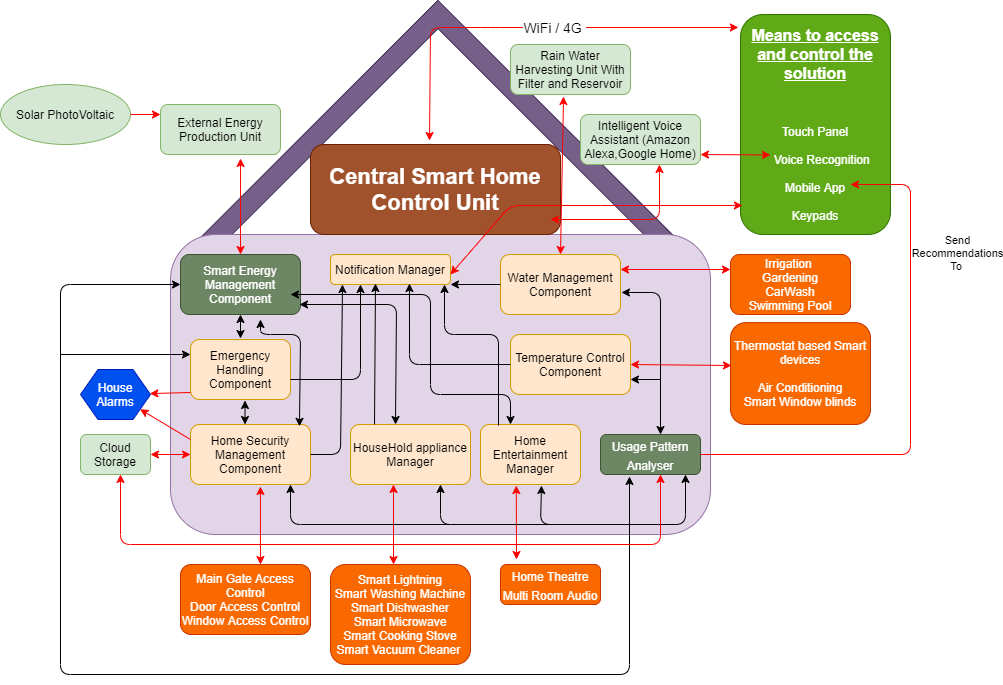

The diagram above was exported from draw.io. Its source (the exported page's mxGraphModel, read from the mxfile embedded in the PNG):
<mxGraphModel dx="868" dy="1619" grid="1" gridSize="10" guides="1" tooltips="1" connect="1" arrows="1" fold="1" page="1" pageScale="1" pageWidth="827" pageHeight="1169" math="0" shadow="0">
  <root>
    <mxCell id="0" />
    <mxCell id="1" parent="0" />
    <mxCell id="XUhyJ2iEusUtZBNPkx9E-14" value="" style="shape=corner;whiteSpace=wrap;html=1;rotation=45;fillColor=#76608a;strokeColor=#432D57;fontColor=#ffffff;" parent="1" vertex="1">
      <mxGeometry x="276.9" y="34.01" width="345.39" height="367.68" as="geometry" />
    </mxCell>
    <mxCell id="XUhyJ2iEusUtZBNPkx9E-1" value="" style="rounded=1;whiteSpace=wrap;html=1;fillColor=#e1d5e7;strokeColor=#9673a6;" parent="1" vertex="1">
      <mxGeometry x="190" y="200" width="540" height="300" as="geometry" />
    </mxCell>
    <mxCell id="XUhyJ2iEusUtZBNPkx9E-2" value="Home Entertainment Manager" style="rounded=1;whiteSpace=wrap;html=1;fillColor=#ffe6cc;strokeColor=#d79b00;" parent="1" vertex="1">
      <mxGeometry x="500" y="390" width="100" height="60" as="geometry" />
    </mxCell>
    <mxCell id="XUhyJ2iEusUtZBNPkx9E-4" value="Smart Energy Management Component" style="rounded=1;whiteSpace=wrap;html=1;fillColor=#6d8764;strokeColor=#3A5431;fontColor=#ffffff;" parent="1" vertex="1">
      <mxGeometry x="200" y="220" width="120" height="60" as="geometry" />
    </mxCell>
    <mxCell id="XUhyJ2iEusUtZBNPkx9E-5" value="HouseHold appliance Manager" style="rounded=1;whiteSpace=wrap;html=1;fillColor=#ffe6cc;strokeColor=#d79b00;" parent="1" vertex="1">
      <mxGeometry x="370" y="390" width="120" height="60" as="geometry" />
    </mxCell>
    <mxCell id="XUhyJ2iEusUtZBNPkx9E-6" value="External Energy Production Unit" style="rounded=1;whiteSpace=wrap;html=1;fillColor=#d5e8d4;strokeColor=#82b366;" parent="1" vertex="1">
      <mxGeometry x="180" y="70" width="120" height="50" as="geometry" />
    </mxCell>
    <mxCell id="XUhyJ2iEusUtZBNPkx9E-9" value="Solar PhotoVoltaic" style="ellipse;whiteSpace=wrap;html=1;fillColor=#d5e8d4;strokeColor=#82b366;" parent="1" vertex="1">
      <mxGeometry x="20" y="50" width="130" height="60" as="geometry" />
    </mxCell>
    <mxCell id="XUhyJ2iEusUtZBNPkx9E-11" value="Cloud Storage" style="rounded=1;whiteSpace=wrap;html=1;fillColor=#d5e8d4;strokeColor=#82b366;" parent="1" vertex="1">
      <mxGeometry x="100" y="400" width="70" height="40" as="geometry" />
    </mxCell>
    <mxCell id="XUhyJ2iEusUtZBNPkx9E-15" value="Rain Water Harvesting Unit With Filter and Reservoir" style="rounded=1;whiteSpace=wrap;html=1;fillColor=#d5e8d4;strokeColor=#82b366;" parent="1" vertex="1">
      <mxGeometry x="530" y="10" width="120" height="50" as="geometry" />
    </mxCell>
    <mxCell id="XUhyJ2iEusUtZBNPkx9E-18" value="" style="endArrow=classic;startArrow=classic;html=1;entryX=0.667;entryY=1.08;entryDx=0;entryDy=0;entryPerimeter=0;strokeColor=#FF0000;" parent="1" source="XUhyJ2iEusUtZBNPkx9E-4" target="XUhyJ2iEusUtZBNPkx9E-6" edge="1">
      <mxGeometry width="50" height="50" relative="1" as="geometry">
        <mxPoint x="140" y="170" as="sourcePoint" />
        <mxPoint x="190" y="120" as="targetPoint" />
      </mxGeometry>
    </mxCell>
    <mxCell id="XUhyJ2iEusUtZBNPkx9E-44" value="&lt;u&gt;&lt;b&gt;&lt;font style=&quot;font-size: 16px&quot;&gt;Means to access and control the solution&lt;/font&gt;&lt;/b&gt;&lt;/u&gt;&lt;br&gt;&lt;br&gt;&lt;br&gt;&lt;br&gt;Touch Panel&lt;br&gt;&lt;br&gt;&amp;nbsp; &amp;nbsp; Voice Recognition&lt;br&gt;&lt;br&gt;Mobile App&lt;br&gt;&lt;br&gt;Keypads" style="rounded=1;whiteSpace=wrap;html=1;fillColor=#60a917;strokeColor=#2D7600;fontColor=#ffffff;" parent="1" vertex="1">
      <mxGeometry x="760" y="-20" width="150" height="220" as="geometry" />
    </mxCell>
    <mxCell id="XUhyJ2iEusUtZBNPkx9E-45" value="" style="endArrow=classic;startArrow=classic;html=1;entryX=-0.014;entryY=0.059;entryDx=0;entryDy=0;entryPerimeter=0;exitX=0.476;exitY=-0.044;exitDx=0;exitDy=0;strokeColor=#FF0000;exitPerimeter=0;" parent="1" source="XUhyJ2iEusUtZBNPkx9E-46" target="XUhyJ2iEusUtZBNPkx9E-44" edge="1">
      <mxGeometry width="50" height="50" relative="1" as="geometry">
        <mxPoint x="414" y="86" as="sourcePoint" />
        <mxPoint x="415" y="-20" as="targetPoint" />
        <Array as="points">
          <mxPoint x="450" y="-7" />
          <mxPoint x="510" y="-7" />
        </Array>
      </mxGeometry>
    </mxCell>
    <mxCell id="fkbG_KabDUqWJDFB7wIR-15" value="&lt;font style=&quot;font-size: 14px&quot;&gt;WiFi / 4G&amp;nbsp;&lt;/font&gt;" style="edgeLabel;html=1;align=center;verticalAlign=middle;resizable=0;points=[];" parent="XUhyJ2iEusUtZBNPkx9E-45" vertex="1" connectable="0">
      <mxGeometry x="0.1275" relative="1" as="geometry">
        <mxPoint as="offset" />
      </mxGeometry>
    </mxCell>
    <mxCell id="XUhyJ2iEusUtZBNPkx9E-46" value="&lt;b&gt;&lt;font style=&quot;font-size: 22px&quot;&gt;Central Smart Home Control Unit&lt;/font&gt;&lt;/b&gt;" style="rounded=1;whiteSpace=wrap;html=1;fillColor=#a0522d;strokeColor=#6D1F00;fontColor=#ffffff;" parent="1" vertex="1">
      <mxGeometry x="330" y="110" width="250" height="90" as="geometry" />
    </mxCell>
    <mxCell id="XUhyJ2iEusUtZBNPkx9E-52" value="" style="endArrow=classic;html=1;strokeColor=#FF0000;" parent="1" edge="1">
      <mxGeometry width="50" height="50" relative="1" as="geometry">
        <mxPoint x="150" y="80" as="sourcePoint" />
        <mxPoint x="180" y="80" as="targetPoint" />
      </mxGeometry>
    </mxCell>
    <mxCell id="XUhyJ2iEusUtZBNPkx9E-53" value="Water Management Component" style="rounded=1;whiteSpace=wrap;html=1;fillColor=#ffe6cc;strokeColor=#d79b00;" parent="1" vertex="1">
      <mxGeometry x="520" y="220" width="120" height="60" as="geometry" />
    </mxCell>
    <mxCell id="XUhyJ2iEusUtZBNPkx9E-54" value="Irrigation &lt;br&gt;Gardening&lt;br&gt;CarWash&lt;br&gt;Swimming Pool" style="rounded=1;whiteSpace=wrap;html=1;fillColor=#fa6800;strokeColor=#C73500;fontColor=#ffffff;" parent="1" vertex="1">
      <mxGeometry x="750" y="220" width="120" height="60" as="geometry" />
    </mxCell>
    <mxCell id="XUhyJ2iEusUtZBNPkx9E-56" value="" style="endArrow=classic;startArrow=classic;html=1;entryX=0.442;entryY=1.04;entryDx=0;entryDy=0;entryPerimeter=0;exitX=0.5;exitY=0;exitDx=0;exitDy=0;strokeColor=#FF0000;" parent="1" source="XUhyJ2iEusUtZBNPkx9E-53" target="XUhyJ2iEusUtZBNPkx9E-15" edge="1">
      <mxGeometry width="50" height="50" relative="1" as="geometry">
        <mxPoint x="533" y="220" as="sourcePoint" />
        <mxPoint x="520.03" y="124" as="targetPoint" />
      </mxGeometry>
    </mxCell>
    <mxCell id="XUhyJ2iEusUtZBNPkx9E-57" value="" style="endArrow=classic;startArrow=classic;html=1;exitX=0;exitY=0.25;exitDx=0;exitDy=0;entryX=1;entryY=0.25;entryDx=0;entryDy=0;strokeColor=#FF0000;" parent="1" source="XUhyJ2iEusUtZBNPkx9E-54" target="XUhyJ2iEusUtZBNPkx9E-53" edge="1">
      <mxGeometry width="50" height="50" relative="1" as="geometry">
        <mxPoint x="700" y="280" as="sourcePoint" />
        <mxPoint x="600" y="232" as="targetPoint" />
      </mxGeometry>
    </mxCell>
    <mxCell id="XUhyJ2iEusUtZBNPkx9E-58" value="" style="endArrow=classic;startArrow=classic;html=1;" parent="1" edge="1">
      <mxGeometry width="50" height="50" relative="1" as="geometry">
        <mxPoint x="260" y="304" as="sourcePoint" />
        <mxPoint x="260" y="280" as="targetPoint" />
      </mxGeometry>
    </mxCell>
    <mxCell id="XUhyJ2iEusUtZBNPkx9E-59" value="" style="endArrow=classic;startArrow=classic;html=1;" parent="1" edge="1">
      <mxGeometry width="50" height="50" relative="1" as="geometry">
        <mxPoint x="530" y="390" as="sourcePoint" />
        <mxPoint x="310" y="260" as="targetPoint" />
        <Array as="points">
          <mxPoint x="530" y="360" />
          <mxPoint x="450" y="360" />
          <mxPoint x="450" y="260" />
        </Array>
      </mxGeometry>
    </mxCell>
    <mxCell id="XUhyJ2iEusUtZBNPkx9E-60" value="" style="endArrow=classic;startArrow=classic;html=1;exitX=0.375;exitY=0;exitDx=0;exitDy=0;exitPerimeter=0;" parent="1" source="XUhyJ2iEusUtZBNPkx9E-5" edge="1">
      <mxGeometry width="50" height="50" relative="1" as="geometry">
        <mxPoint x="319" y="340" as="sourcePoint" />
        <mxPoint x="319" y="270" as="targetPoint" />
        <Array as="points">
          <mxPoint x="416" y="270" />
        </Array>
      </mxGeometry>
    </mxCell>
    <mxCell id="XUhyJ2iEusUtZBNPkx9E-61" value="House Alarms" style="shape=hexagon;perimeter=hexagonPerimeter2;whiteSpace=wrap;html=1;fillColor=#0050ef;strokeColor=#001DBC;fontColor=#ffffff;" parent="1" vertex="1">
      <mxGeometry x="100" y="335" width="70" height="50" as="geometry" />
    </mxCell>
    <mxCell id="XUhyJ2iEusUtZBNPkx9E-64" value="&lt;font style=&quot;font-size: 12px&quot;&gt;Smart Lightning&lt;br&gt;Smart Washing Machine&lt;br&gt;Smart Dishwasher&lt;br&gt;Smart Microwave&lt;br&gt;Smart Cooking Stove&lt;br&gt;Smart Vacuum Cleaner&amp;nbsp;&lt;br&gt;&lt;/font&gt;" style="rounded=1;whiteSpace=wrap;html=1;fillColor=#fa6800;strokeColor=#C73500;fontColor=#ffffff;" parent="1" vertex="1">
      <mxGeometry x="350" y="530" width="140" height="100" as="geometry" />
    </mxCell>
    <mxCell id="XUhyJ2iEusUtZBNPkx9E-65" value="&lt;span style=&quot;font-size: 16px&quot;&gt;&lt;span style=&quot;font-size: 12px&quot;&gt;Home Theatre&lt;br&gt;Multi Room Audio&lt;br&gt;&lt;/span&gt;&lt;/span&gt;" style="rounded=1;whiteSpace=wrap;html=1;fillColor=#fa6800;strokeColor=#C73500;fontColor=#ffffff;" parent="1" vertex="1">
      <mxGeometry x="520" y="530" width="100" height="40" as="geometry" />
    </mxCell>
    <mxCell id="XUhyJ2iEusUtZBNPkx9E-66" value="Temperature Control Component" style="rounded=1;whiteSpace=wrap;html=1;fillColor=#ffe6cc;strokeColor=#d79b00;" parent="1" vertex="1">
      <mxGeometry x="530" y="300" width="120" height="60" as="geometry" />
    </mxCell>
    <mxCell id="XUhyJ2iEusUtZBNPkx9E-67" value="&lt;font style=&quot;font-size: 12px&quot;&gt;Thermostat based Smart devices&lt;br&gt;&lt;br&gt;Air Conditioning&lt;br&gt;Smart Window blinds&lt;br&gt;&lt;/font&gt;" style="rounded=1;whiteSpace=wrap;html=1;fillColor=#fa6800;strokeColor=#C73500;fontColor=#ffffff;" parent="1" vertex="1">
      <mxGeometry x="750" y="288.13" width="140" height="101.87" as="geometry" />
    </mxCell>
    <mxCell id="XUhyJ2iEusUtZBNPkx9E-69" value="Intelligent Voice Assistant (Amazon Alexa,Google Home)" style="rounded=1;whiteSpace=wrap;html=1;fillColor=#d5e8d4;strokeColor=#82b366;" parent="1" vertex="1">
      <mxGeometry x="600" y="80" width="120" height="50" as="geometry" />
    </mxCell>
    <mxCell id="XUhyJ2iEusUtZBNPkx9E-74" value="" style="endArrow=classic;startArrow=classic;html=1;entryX=0.358;entryY=1.017;entryDx=0;entryDy=0;entryPerimeter=0;strokeColor=#FF0000;" parent="1" target="XUhyJ2iEusUtZBNPkx9E-2" edge="1">
      <mxGeometry width="50" height="50" relative="1" as="geometry">
        <mxPoint x="536" y="525" as="sourcePoint" />
        <mxPoint x="620" y="409" as="targetPoint" />
      </mxGeometry>
    </mxCell>
    <mxCell id="XUhyJ2iEusUtZBNPkx9E-76" value="" style="endArrow=classic;startArrow=classic;html=1;entryX=1;entryY=0.5;entryDx=0;entryDy=0;strokeColor=#FF0000;exitX=0.007;exitY=0.421;exitDx=0;exitDy=0;exitPerimeter=0;" parent="1" source="XUhyJ2iEusUtZBNPkx9E-67" target="XUhyJ2iEusUtZBNPkx9E-66" edge="1">
      <mxGeometry width="50" height="50" relative="1" as="geometry">
        <mxPoint x="727" y="330" as="sourcePoint" />
        <mxPoint x="690" y="314.5" as="targetPoint" />
      </mxGeometry>
    </mxCell>
    <mxCell id="XUhyJ2iEusUtZBNPkx9E-77" value="" style="endArrow=classic;startArrow=classic;html=1;exitX=0.45;exitY=0;exitDx=0;exitDy=0;exitPerimeter=0;strokeColor=#FF0000;" parent="1" source="XUhyJ2iEusUtZBNPkx9E-64" edge="1">
      <mxGeometry width="50" height="50" relative="1" as="geometry">
        <mxPoint x="413.96000000000004" y="465.02" as="sourcePoint" />
        <mxPoint x="413" y="450" as="targetPoint" />
      </mxGeometry>
    </mxCell>
    <mxCell id="XUhyJ2iEusUtZBNPkx9E-78" value="Home Security Management&lt;br&gt;Component" style="rounded=1;whiteSpace=wrap;html=1;fillColor=#ffe6cc;strokeColor=#d79b00;" parent="1" vertex="1">
      <mxGeometry x="210" y="390" width="120" height="60" as="geometry" />
    </mxCell>
    <mxCell id="XUhyJ2iEusUtZBNPkx9E-3" value="Emergency Handling&lt;br&gt;Component" style="rounded=1;whiteSpace=wrap;html=1;fillColor=#ffe6cc;strokeColor=#d79b00;" parent="1" vertex="1">
      <mxGeometry x="210" y="305" width="100" height="60" as="geometry" />
    </mxCell>
    <mxCell id="XUhyJ2iEusUtZBNPkx9E-83" value="" style="endArrow=classic;startArrow=classic;html=1;exitX=0.908;exitY=0.031;exitDx=0;exitDy=0;exitPerimeter=0;" parent="1" source="XUhyJ2iEusUtZBNPkx9E-78" edge="1">
      <mxGeometry width="50" height="50" relative="1" as="geometry">
        <mxPoint x="372" y="371.02" as="sourcePoint" />
        <mxPoint x="280" y="285" as="targetPoint" />
        <Array as="points">
          <mxPoint x="320" y="300" />
          <mxPoint x="280" y="300" />
        </Array>
      </mxGeometry>
    </mxCell>
    <mxCell id="XUhyJ2iEusUtZBNPkx9E-84" value="" style="endArrow=classic;startArrow=classic;html=1;entryX=1;entryY=0.5;entryDx=0;entryDy=0;strokeColor=#FF0000;" parent="1" target="XUhyJ2iEusUtZBNPkx9E-11" edge="1">
      <mxGeometry width="50" height="50" relative="1" as="geometry">
        <mxPoint x="210" y="420" as="sourcePoint" />
        <mxPoint x="170" y="414" as="targetPoint" />
      </mxGeometry>
    </mxCell>
    <mxCell id="XUhyJ2iEusUtZBNPkx9E-86" value="&lt;font style=&quot;font-size: 12px&quot;&gt;Main Gate Access Control&lt;br&gt;Door Access Control&lt;br&gt;Window Access Control&lt;br&gt;&lt;/font&gt;" style="rounded=1;whiteSpace=wrap;html=1;fillColor=#fa6800;strokeColor=#C73500;fontColor=#ffffff;" parent="1" vertex="1">
      <mxGeometry x="200" y="530" width="130" height="70" as="geometry" />
    </mxCell>
    <mxCell id="XUhyJ2iEusUtZBNPkx9E-87" value="" style="endArrow=classic;startArrow=classic;html=1;exitX=0.615;exitY=0;exitDx=0;exitDy=0;exitPerimeter=0;entryX=0.583;entryY=1.033;entryDx=0;entryDy=0;entryPerimeter=0;strokeColor=#FF0000;" parent="1" source="XUhyJ2iEusUtZBNPkx9E-86" target="XUhyJ2iEusUtZBNPkx9E-78" edge="1">
      <mxGeometry width="50" height="50" relative="1" as="geometry">
        <mxPoint x="280" y="470" as="sourcePoint" />
        <mxPoint x="280" y="460" as="targetPoint" />
      </mxGeometry>
    </mxCell>
    <mxCell id="fkbG_KabDUqWJDFB7wIR-1" value="Notification Manager" style="rounded=1;whiteSpace=wrap;html=1;fillColor=#ffe6cc;strokeColor=#d79b00;" parent="1" vertex="1">
      <mxGeometry x="350" y="220" width="120" height="30" as="geometry" />
    </mxCell>
    <mxCell id="fkbG_KabDUqWJDFB7wIR-6" value="" style="endArrow=classic;startArrow=classic;html=1;strokeColor=#FF0000;" parent="1" edge="1">
      <mxGeometry width="50" height="50" relative="1" as="geometry">
        <mxPoint x="720" y="120" as="sourcePoint" />
        <mxPoint x="790" y="120.5" as="targetPoint" />
      </mxGeometry>
    </mxCell>
    <mxCell id="fkbG_KabDUqWJDFB7wIR-7" value="" style="endArrow=classic;html=1;entryX=0.25;entryY=1;entryDx=0;entryDy=0;" parent="1" target="fkbG_KabDUqWJDFB7wIR-1" edge="1">
      <mxGeometry width="50" height="50" relative="1" as="geometry">
        <mxPoint x="310" y="345" as="sourcePoint" />
        <mxPoint x="380" y="300" as="targetPoint" />
        <Array as="points">
          <mxPoint x="380" y="345" />
        </Array>
      </mxGeometry>
    </mxCell>
    <mxCell id="fkbG_KabDUqWJDFB7wIR-8" value="" style="endArrow=classic;html=1;entryX=0.375;entryY=0.967;entryDx=0;entryDy=0;entryPerimeter=0;exitX=0.2;exitY=0;exitDx=0;exitDy=0;exitPerimeter=0;" parent="1" source="XUhyJ2iEusUtZBNPkx9E-5" target="fkbG_KabDUqWJDFB7wIR-1" edge="1">
      <mxGeometry width="50" height="50" relative="1" as="geometry">
        <mxPoint x="395" y="364" as="sourcePoint" />
        <mxPoint x="440" y="314.07" as="targetPoint" />
      </mxGeometry>
    </mxCell>
    <mxCell id="fkbG_KabDUqWJDFB7wIR-9" value="" style="endArrow=classic;html=1;exitX=0;exitY=0.5;exitDx=0;exitDy=0;entryX=0.658;entryY=0.967;entryDx=0;entryDy=0;entryPerimeter=0;" parent="1" source="XUhyJ2iEusUtZBNPkx9E-66" target="fkbG_KabDUqWJDFB7wIR-1" edge="1">
      <mxGeometry width="50" height="50" relative="1" as="geometry">
        <mxPoint x="440" y="310" as="sourcePoint" />
        <mxPoint x="490" y="260" as="targetPoint" />
        <Array as="points">
          <mxPoint x="429" y="330" />
        </Array>
      </mxGeometry>
    </mxCell>
    <mxCell id="fkbG_KabDUqWJDFB7wIR-11" value="" style="endArrow=classic;html=1;entryX=1;entryY=1;entryDx=0;entryDy=0;exitX=0;exitY=0.5;exitDx=0;exitDy=0;" parent="1" source="XUhyJ2iEusUtZBNPkx9E-53" target="fkbG_KabDUqWJDFB7wIR-1" edge="1">
      <mxGeometry width="50" height="50" relative="1" as="geometry">
        <mxPoint x="500" y="250" as="sourcePoint" />
        <mxPoint x="550" y="200" as="targetPoint" />
      </mxGeometry>
    </mxCell>
    <mxCell id="fkbG_KabDUqWJDFB7wIR-12" value="" style="endArrow=classic;html=1;entryX=0.1;entryY=1;entryDx=0;entryDy=0;entryPerimeter=0;" parent="1" target="fkbG_KabDUqWJDFB7wIR-1" edge="1">
      <mxGeometry width="50" height="50" relative="1" as="geometry">
        <mxPoint x="330" y="420" as="sourcePoint" />
        <mxPoint x="380" y="370" as="targetPoint" />
        <Array as="points">
          <mxPoint x="360" y="420" />
        </Array>
      </mxGeometry>
    </mxCell>
    <mxCell id="fkbG_KabDUqWJDFB7wIR-13" value="" style="endArrow=classic;html=1;" parent="1" edge="1">
      <mxGeometry width="50" height="50" relative="1" as="geometry">
        <mxPoint x="518" y="391" as="sourcePoint" />
        <mxPoint x="464" y="250" as="targetPoint" />
        <Array as="points">
          <mxPoint x="518" y="300" />
          <mxPoint x="464" y="300" />
        </Array>
      </mxGeometry>
    </mxCell>
    <mxCell id="fkbG_KabDUqWJDFB7wIR-14" value="" style="endArrow=classic;startArrow=classic;html=1;entryX=0.658;entryY=1;entryDx=0;entryDy=0;entryPerimeter=0;strokeColor=#FF0000;" parent="1" target="XUhyJ2iEusUtZBNPkx9E-69" edge="1">
      <mxGeometry width="50" height="50" relative="1" as="geometry">
        <mxPoint x="570" y="185" as="sourcePoint" />
        <mxPoint x="550" y="135" as="targetPoint" />
        <Array as="points">
          <mxPoint x="679" y="185" />
        </Array>
      </mxGeometry>
    </mxCell>
    <mxCell id="fkbG_KabDUqWJDFB7wIR-17" value="" style="endArrow=classic;startArrow=classic;html=1;entryX=0.013;entryY=0.868;entryDx=0;entryDy=0;entryPerimeter=0;strokeColor=#FF0000;" parent="1" target="XUhyJ2iEusUtZBNPkx9E-44" edge="1">
      <mxGeometry width="50" height="50" relative="1" as="geometry">
        <mxPoint x="470" y="240" as="sourcePoint" />
        <mxPoint x="520" y="180" as="targetPoint" />
        <Array as="points">
          <mxPoint x="530" y="171" />
          <mxPoint x="630" y="171" />
        </Array>
      </mxGeometry>
    </mxCell>
    <mxCell id="fkbG_KabDUqWJDFB7wIR-20" value="&lt;span style=&quot;font-size: 16px&quot;&gt;&lt;span style=&quot;font-size: 12px&quot;&gt;Usage Pattern Analyser&lt;br&gt;&lt;/span&gt;&lt;/span&gt;" style="rounded=1;whiteSpace=wrap;html=1;fillColor=#6d8764;strokeColor=#3A5431;fontColor=#ffffff;" parent="1" vertex="1">
      <mxGeometry x="620" y="400" width="100" height="40" as="geometry" />
    </mxCell>
    <mxCell id="fkbG_KabDUqWJDFB7wIR-22" value="" style="endArrow=classic;html=1;exitX=0;exitY=0.883;exitDx=0;exitDy=0;exitPerimeter=0;strokeColor=#FF0000;" parent="1" source="XUhyJ2iEusUtZBNPkx9E-3" target="XUhyJ2iEusUtZBNPkx9E-61" edge="1">
      <mxGeometry width="50" height="50" relative="1" as="geometry">
        <mxPoint x="170" y="350" as="sourcePoint" />
        <mxPoint x="220" y="300" as="targetPoint" />
      </mxGeometry>
    </mxCell>
    <mxCell id="fkbG_KabDUqWJDFB7wIR-23" value="" style="endArrow=classic;html=1;exitX=0;exitY=0.25;exitDx=0;exitDy=0;strokeColor=#FF0000;" parent="1" source="XUhyJ2iEusUtZBNPkx9E-78" target="XUhyJ2iEusUtZBNPkx9E-61" edge="1">
      <mxGeometry width="50" height="50" relative="1" as="geometry">
        <mxPoint x="220" y="345" as="sourcePoint" />
        <mxPoint x="180" y="345" as="targetPoint" />
      </mxGeometry>
    </mxCell>
    <mxCell id="fkbG_KabDUqWJDFB7wIR-33" value="" style="endArrow=classic;startArrow=classic;html=1;" parent="1" edge="1">
      <mxGeometry width="50" height="50" relative="1" as="geometry">
        <mxPoint x="649" y="442" as="sourcePoint" />
        <mxPoint x="200" y="250" as="targetPoint" />
        <Array as="points">
          <mxPoint x="649" y="640" />
          <mxPoint x="80" y="640" />
          <mxPoint x="80" y="250" />
        </Array>
      </mxGeometry>
    </mxCell>
    <mxCell id="fkbG_KabDUqWJDFB7wIR-34" value="" style="endArrow=classic;html=1;entryX=0;entryY=0.25;entryDx=0;entryDy=0;" parent="1" target="XUhyJ2iEusUtZBNPkx9E-3" edge="1">
      <mxGeometry width="50" height="50" relative="1" as="geometry">
        <mxPoint x="80" y="320" as="sourcePoint" />
        <mxPoint x="130" y="250" as="targetPoint" />
      </mxGeometry>
    </mxCell>
    <mxCell id="fkbG_KabDUqWJDFB7wIR-39" value="" style="endArrow=classic;startArrow=classic;html=1;strokeColor=#000000;exitX=0.61;exitY=1.017;exitDx=0;exitDy=0;exitPerimeter=0;" parent="1" source="XUhyJ2iEusUtZBNPkx9E-2" edge="1">
      <mxGeometry width="50" height="50" relative="1" as="geometry">
        <mxPoint x="610" y="480" as="sourcePoint" />
        <mxPoint x="705" y="440" as="targetPoint" />
        <Array as="points">
          <mxPoint x="560" y="490" />
          <mxPoint x="705" y="490" />
        </Array>
      </mxGeometry>
    </mxCell>
    <mxCell id="fkbG_KabDUqWJDFB7wIR-40" value="" style="endArrow=classic;html=1;strokeColor=#000000;entryX=0.75;entryY=1;entryDx=0;entryDy=0;" parent="1" target="XUhyJ2iEusUtZBNPkx9E-5" edge="1">
      <mxGeometry width="50" height="50" relative="1" as="geometry">
        <mxPoint x="580" y="490" as="sourcePoint" />
        <mxPoint x="464" y="440" as="targetPoint" />
        <Array as="points">
          <mxPoint x="460" y="490" />
        </Array>
      </mxGeometry>
    </mxCell>
    <mxCell id="fkbG_KabDUqWJDFB7wIR-41" value="" style="endArrow=classic;html=1;strokeColor=#000000;" parent="1" edge="1">
      <mxGeometry width="50" height="50" relative="1" as="geometry">
        <mxPoint x="470" y="490" as="sourcePoint" />
        <mxPoint x="310" y="450" as="targetPoint" />
        <Array as="points">
          <mxPoint x="310" y="490" />
        </Array>
      </mxGeometry>
    </mxCell>
    <mxCell id="fkbG_KabDUqWJDFB7wIR-43" value="" style="endArrow=classic;html=1;strokeColor=#000000;entryX=1;entryY=0.75;entryDx=0;entryDy=0;" parent="1" target="XUhyJ2iEusUtZBNPkx9E-66" edge="1">
      <mxGeometry width="50" height="50" relative="1" as="geometry">
        <mxPoint x="680" y="345" as="sourcePoint" />
        <mxPoint x="730" y="300" as="targetPoint" />
      </mxGeometry>
    </mxCell>
    <mxCell id="fkbG_KabDUqWJDFB7wIR-44" value="" style="endArrow=classic;html=1;strokeColor=#FF0000;exitX=1;exitY=0.5;exitDx=0;exitDy=0;" parent="1" source="fkbG_KabDUqWJDFB7wIR-20" edge="1">
      <mxGeometry width="50" height="50" relative="1" as="geometry">
        <mxPoint x="830" y="460" as="sourcePoint" />
        <mxPoint x="870" y="150" as="targetPoint" />
        <Array as="points">
          <mxPoint x="930" y="420" />
          <mxPoint x="930" y="150" />
        </Array>
      </mxGeometry>
    </mxCell>
    <mxCell id="fkbG_KabDUqWJDFB7wIR-47" value="Send&lt;br&gt;Recommendations&lt;br&gt;To&amp;nbsp;" style="edgeLabel;html=1;align=center;verticalAlign=middle;resizable=0;points=[];" parent="fkbG_KabDUqWJDFB7wIR-44" vertex="1" connectable="0">
      <mxGeometry x="-0.2453" y="52" relative="1" as="geometry">
        <mxPoint x="52" y="-150" as="offset" />
      </mxGeometry>
    </mxCell>
    <mxCell id="fkbG_KabDUqWJDFB7wIR-45" value="" style="endArrow=classic;startArrow=classic;html=1;strokeColor=#FF0000;" parent="1" edge="1">
      <mxGeometry width="50" height="50" relative="1" as="geometry">
        <mxPoint x="680" y="440" as="sourcePoint" />
        <mxPoint x="140" y="440" as="targetPoint" />
        <Array as="points">
          <mxPoint x="680" y="510" />
          <mxPoint x="140" y="510" />
        </Array>
      </mxGeometry>
    </mxCell>
    <mxCell id="fkbG_KabDUqWJDFB7wIR-46" value="" style="endArrow=classic;startArrow=classic;html=1;strokeColor=#000000;entryX=1.008;entryY=0.633;entryDx=0;entryDy=0;entryPerimeter=0;" parent="1" target="XUhyJ2iEusUtZBNPkx9E-53" edge="1">
      <mxGeometry width="50" height="50" relative="1" as="geometry">
        <mxPoint x="680" y="400" as="sourcePoint" />
        <mxPoint x="730" y="350" as="targetPoint" />
        <Array as="points">
          <mxPoint x="680" y="258" />
        </Array>
      </mxGeometry>
    </mxCell>
    <mxCell id="QSAkASOoLJiNgYgsZdzI-1" value="" style="endArrow=classic;startArrow=classic;html=1;" edge="1" parent="1">
      <mxGeometry width="50" height="50" relative="1" as="geometry">
        <mxPoint x="264.5" y="390" as="sourcePoint" />
        <mxPoint x="264.5" y="366" as="targetPoint" />
      </mxGeometry>
    </mxCell>
  </root>
</mxGraphModel>